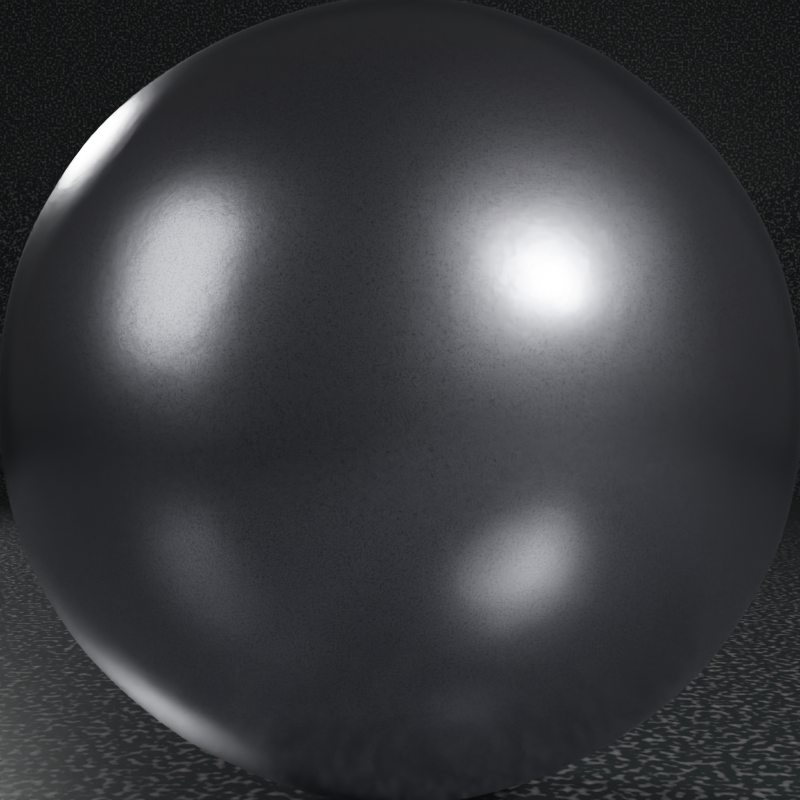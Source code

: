 # Source: bfa_steel_threepoint.blend  (saved by Blender 3.0.20; exported with 4.5.12 LTS)
import bpy
from mathutils import Matrix  # noqa: F401  (used for matrix-valued properties, if any)

bpy.ops.wm.read_factory_settings(use_empty=True)
scene = bpy.context.scene
scene.name = 'Scene'

# ---- collections
col_collection = bpy.data.collections.new('Collection'); scene.collection.children.link(col_collection)

# ---- materials (node trees are filled in below, after node groups)
mat_bronce_001 = bpy.data.materials.new('Bronce.001')
mat_bronce_001.alpha_threshold = 0.0
mat_bronce_001.roughness = 0.5
mat_mll___black = bpy.data.materials.new('MLL - black')
mat_mll___black.alpha_threshold = 0.0
mat_mll___black.roughness = 0.5
mat_mll___studio_sidelight_left = bpy.data.materials.new('MLL - studio sidelight left')
mat_mll___studio_sidelight_left.alpha_threshold = 0.0
mat_mll___studio_sidelight_left.roughness = 0.5
mat_mll__studio_threepoint_rimlight = bpy.data.materials.new('MLL- studio threepoint rimlight')
mat_mll__studio_threepoint_rimlight.alpha_threshold = 0.0
mat_mll__studio_threepoint_rimlight.roughness = 0.5
mat_mll___studio_threepoint_mainlight = bpy.data.materials.new('MLL - studio threepoint mainlight')
mat_mll___studio_threepoint_mainlight.alpha_threshold = 0.0
mat_mll___studio_threepoint_mainlight.roughness = 0.5
mat_bronce = bpy.data.materials.new('Bronce')
mat_bronce.alpha_threshold = 0.0
mat_bronce.roughness = 0.5

# ---- material node trees
mat_bronce_001.use_nodes = True; mat_bronce_001.node_tree.nodes.clear()
_N = mat_bronce_001.node_tree.nodes; _L = mat_bronce_001.node_tree.links
n0 = _N.new('ShaderNodeOutputMaterial'); n0.name = 'Material Output'; n0.location = (1116, -233)
n0.width = 146
n1 = _N.new('ShaderNodeTexCoord'); n1.name = 'Texture Coordinate'; n1.location = (-164, -186)
n2 = _N.new('ShaderNodeValToRGB'); n2.name = 'ColorRamp'; n2.location = (476, -227)
while len(n2.color_ramp.elements) > 1: n2.color_ramp.elements.remove(n2.color_ramp.elements[-1])
n2.color_ramp.elements[0].position = 0.0; n2.color_ramp.elements[0].color = (0.02919, 0.03681, 0.03841, 1.0)
_e = n2.color_ramp.elements.new(1.0); _e.color = (0.3124, 0.2965, 0.2995, 1.0)
n3 = _N.new('ShaderNodeTexNoise'); n3.name = 'Noise Texture'; n3.location = (266, -477)
n3.inputs[2].default_value = 12.0
n3.inputs[3].default_value = 16.0
n4 = _N.new('ShaderNodeTexNoise'); n4.name = 'Musgrave Texture'; n4.location = (281, -231)
n4.width = 150
n4.normalize = False
n4.inputs[2].default_value = 400.0
n4.inputs[3].default_value = 14.0
n4.inputs[4].default_value = 0.25
n5 = _N.new('ShaderNodeMapping'); n5.name = 'Mapping'; n5.location = (51, -217)
n6 = _N.new('ShaderNodeBsdfPrincipled'); n6.name = 'Principled BSDF'; n6.location = (796, -266)
n6.distribution = 'GGX'
n6.subsurface_method = 'BURLEY'
n6.inputs[2].default_value = 0.27
n6.inputs[3].default_value = 1.45
n6.inputs[27].default_value = (0.0, 0.0, 0.0, 1.0)
n6.inputs[28].default_value = 1.0
n7 = _N.new('ShaderNodeBump'); n7.name = 'Bump'; n7.location = (540, -558)
n7.inputs[0].default_value = 0.008
n7.inputs[1].default_value = 1.0
n7.inputs[2].default_value = 1.0
_L.new(n4.outputs[0], n2.inputs[0])
_L.new(n5.outputs[0], n4.inputs[0])
_L.new(n1.outputs[3], n5.inputs[0])
_L.new(n2.outputs[0], n6.inputs[0])
_L.new(n5.outputs[0], n3.inputs[0])
_L.new(n6.outputs[0], n0.inputs[0])
_L.new(n3.outputs[0], n7.inputs[3])
_L.new(n7.outputs[0], n6.inputs[5])
n0.is_active_output = True
mat_mll___black.use_nodes = True; mat_mll___black.node_tree.nodes.clear()
_N = mat_mll___black.node_tree.nodes; _L = mat_mll___black.node_tree.links
n0 = _N.new('ShaderNodeOutputMaterial'); n0.name = 'Material Output'; n0.location = (300, 300)
n1 = _N.new('ShaderNodeBsdfDiffuse'); n1.name = 'Diffuse BSDF'; n1.location = (10, 300)
n1.inputs[0].default_value = (0.0, 0.0, 0.0, 1.0)
_L.new(n1.outputs[0], n0.inputs[0])
n0.is_active_output = True
mat_mll___studio_sidelight_left.use_nodes = True; mat_mll___studio_sidelight_left.node_tree.nodes.clear()
_N = mat_mll___studio_sidelight_left.node_tree.nodes; _L = mat_mll___studio_sidelight_left.node_tree.links
n0 = _N.new('ShaderNodeOutputMaterial'); n0.name = 'Material Output'; n0.location = (300, 300)
n1 = _N.new('ShaderNodeEmission'); n1.name = 'Emission'; n1.location = (10, 300)
n1.inputs[0].default_value = (0.8, 0.8, 0.8, 1.0)
n1.inputs[1].default_value = 3.0
_L.new(n1.outputs[0], n0.inputs[0])
n0.is_active_output = True
mat_mll__studio_threepoint_rimlight.use_nodes = True; mat_mll__studio_threepoint_rimlight.node_tree.nodes.clear()
_N = mat_mll__studio_threepoint_rimlight.node_tree.nodes; _L = mat_mll__studio_threepoint_rimlight.node_tree.links
n0 = _N.new('ShaderNodeOutputMaterial'); n0.name = 'Material Output'; n0.location = (300, 300)
n1 = _N.new('ShaderNodeEmission'); n1.name = 'Emission'; n1.location = (10, 300)
n1.inputs[0].default_value = (0.8, 0.8, 0.8, 1.0)
n1.inputs[1].default_value = 100.0
_L.new(n1.outputs[0], n0.inputs[0])
n0.is_active_output = True
mat_mll___studio_threepoint_mainlight.use_nodes = True; mat_mll___studio_threepoint_mainlight.node_tree.nodes.clear()
_N = mat_mll___studio_threepoint_mainlight.node_tree.nodes; _L = mat_mll___studio_threepoint_mainlight.node_tree.links
n0 = _N.new('ShaderNodeOutputMaterial'); n0.name = 'Material Output'; n0.location = (450, 300)
n1 = _N.new('ShaderNodeEmission'); n1.name = 'Emission'; n1.location = (10, 300)
n1.inputs[0].default_value = (0.8, 0.8, 0.8, 1.0)
n1.inputs[1].default_value = 180.0
_L.new(n1.outputs[0], n0.inputs[0])
n0.is_active_output = True
mat_bronce.use_nodes = True; mat_bronce.node_tree.nodes.clear()
_N = mat_bronce.node_tree.nodes; _L = mat_bronce.node_tree.links
n0 = _N.new('ShaderNodeOutputMaterial'); n0.name = 'Material Output'; n0.location = (1116, -233)
n0.width = 146
n1 = _N.new('ShaderNodeTexCoord'); n1.name = 'Texture Coordinate'; n1.location = (-164, -186)
n2 = _N.new('ShaderNodeValToRGB'); n2.name = 'ColorRamp'; n2.location = (476, -227)
while len(n2.color_ramp.elements) > 1: n2.color_ramp.elements.remove(n2.color_ramp.elements[-1])
n2.color_ramp.elements[0].position = 0.0; n2.color_ramp.elements[0].color = (0.5707, 0.5827, 0.6512, 1.0)
_e = n2.color_ramp.elements.new(1.0); _e.color = (0.1083, 0.1042, 0.1412, 1.0)
n3 = _N.new('ShaderNodeTexNoise'); n3.name = 'Noise Texture'; n3.location = (266, -477)
n3.inputs[2].default_value = 4.0
n3.inputs[3].default_value = 16.0
n4 = _N.new('ShaderNodeTexNoise'); n4.name = 'Musgrave Texture'; n4.location = (281, -231)
n4.width = 150
n4.normalize = False
n4.inputs[2].default_value = 400.0
n4.inputs[3].default_value = 14.0
n4.inputs[4].default_value = 0.25
n5 = _N.new('ShaderNodeMapping'); n5.name = 'Mapping'; n5.location = (51, -217)
n6 = _N.new('ShaderNodeBsdfPrincipled'); n6.name = 'Principled BSDF'; n6.location = (796, -266)
n6.distribution = 'GGX'
n6.subsurface_method = 'BURLEY'
n6.inputs[1].default_value = 1.0
n6.inputs[2].default_value = 0.27
n6.inputs[3].default_value = 1.45
n6.inputs[27].default_value = (0.0, 0.0, 0.0, 1.0)
n6.inputs[28].default_value = 1.0
n7 = _N.new('ShaderNodeBump'); n7.name = 'Bump'; n7.location = (540, -558)
n7.inputs[0].default_value = 0.008
n7.inputs[1].default_value = 1.0
n7.inputs[2].default_value = 1.0
_L.new(n4.outputs[0], n2.inputs[0])
_L.new(n5.outputs[0], n4.inputs[0])
_L.new(n1.outputs[3], n5.inputs[0])
_L.new(n2.outputs[0], n6.inputs[0])
_L.new(n5.outputs[0], n3.inputs[0])
_L.new(n6.outputs[0], n0.inputs[0])
_L.new(n3.outputs[0], n7.inputs[3])
_L.new(n7.outputs[0], n6.inputs[5])
n0.is_active_output = True

# ---- world
world_world = bpy.data.worlds.new('World'); scene.world = world_world
world_world.use_nodes = True; world_world.node_tree.nodes.clear()
_N = world_world.node_tree.nodes; _L = world_world.node_tree.links
n0 = _N.new('ShaderNodeOutputWorld'); n0.name = 'World Output'; n0.location = (300, 300)
n1 = _N.new('ShaderNodeBackground'); n1.name = 'Background'; n1.location = (10, 300)
n1.inputs[0].default_value = (0.25, 0.25, 0.25, 1.0)
n1.inputs[1].default_value = 0.1
_L.new(n1.outputs[0], n0.inputs[0])
n0.is_active_output = True
world_world.color = (0.05088, 0.05088, 0.05088)
world_world.use_sun_shadow = False
world_world.sun_shadow_jitter_overblur = 0.0

# ---- cameras
cam_camera_001 = bpy.data.cameras.new('Camera.001')

# ---- meshes
me_plane_002 = bpy.data.meshes.new('Plane.002')
me_plane_002.from_pydata([(-1.0, -1.0, 0.0), (1.0, -1.0, 0.0), (-1.0, 1.0, 1.167), (1.0, 1.0, 1.167), (-1.0, 0.667, 0.0), (-1.0, 1.0, 0.333), (-1.0, 0.6931, 0.001027), (-1.0, 0.7191, 0.0041), (-1.0, 0.7447, 0.009201), (-1.0, 0.7699, 0.0163), (-1.0, 0.7944, 0.02535), (-1.0, 0.8182, 0.03629), (-1.0, 0.841, 0.04907), (-1.0, 0.8627, 0.0636), (-1.0, 0.8833, 0.07978), (-1.0, 0.9025, 0.09753), (-1.0, 0.9202, 0.1167), (-1.0, 0.9364, 0.1373), (-1.0, 0.9509, 0.159), (-1.0, 0.9637, 0.1818), (-1.0, 0.9747, 0.2056), (-1.0, 0.9837, 0.2301), (-1.0, 0.9908, 0.2553), (-1.0, 0.9959, 0.2809), (-1.0, 0.999, 0.3069), (1.0, 1.0, 0.333), (1.0, 0.667, 0.0), (1.0, 0.999, 0.3069), (1.0, 0.9959, 0.2809), (1.0, 0.9908, 0.2553), (1.0, 0.9837, 0.2301), (1.0, 0.9747, 0.2056), (1.0, 0.9637, 0.1818), (1.0, 0.9509, 0.159), (1.0, 0.9364, 0.1373), (1.0, 0.9202, 0.1167), (1.0, 0.9025, 0.09753), (1.0, 0.8833, 0.07978), (1.0, 0.8627, 0.0636), (1.0, 0.841, 0.04907), (1.0, 0.8182, 0.03629), (1.0, 0.7944, 0.02535), (1.0, 0.7699, 0.0163), (1.0, 0.7447, 0.009201), (1.0, 0.7191, 0.0041), (1.0, 0.6931, 0.001027)], [], [(5, 25, 3, 2), (25, 5, 24, 27), (27, 24, 23, 28), (28, 23, 22, 29), (29, 22, 21, 30), (30, 21, 20, 31), (31, 20, 19, 32), (32, 19, 18, 33), (33, 18, 17, 34), (34, 17, 16, 35), (35, 16, 15, 36), (36, 15, 14, 37), (37, 14, 13, 38), (38, 13, 12, 39), (39, 12, 11, 40), (40, 11, 10, 41), (41, 10, 9, 42), (42, 9, 8, 43), (43, 8, 7, 44), (44, 7, 6, 45), (45, 6, 4, 26), (0, 1, 26, 4)])
me_plane_002.polygons.foreach_set('use_smooth', [True] * 22)
me_plane_002.materials.append(mat_bronce_001)
me_plane_002.use_remesh_preserve_volume = False
me_plane_002.use_remesh_preserve_attributes = False
me_plane_002.use_mirror_vertex_groups = False
me_plane_002.update()
me_cube_003 = bpy.data.meshes.new('Cube.003')
me_cube_003.from_pydata([(-2.0, -2.0, -1.0), (-1.0, -1.0, 1.0), (-2.0, 2.0, -1.0), (-1.0, 1.0, 1.0), (2.0, -2.0, -1.0), (1.0, -1.0, 1.0), (2.0, 2.0, -1.0), (1.0, 1.0, 1.0)], [], [(1, 3, 2, 0), (3, 7, 6, 2), (7, 5, 4, 6), (5, 1, 0, 4), (0, 2, 6, 4), (5, 7, 3, 1)])
me_cube_003.polygons.foreach_set('material_index', [0, 0, 0, 0, 1, 0])
me_cube_003.materials.append(mat_mll___black)
me_cube_003.materials.append(mat_mll___studio_sidelight_left)
me_cube_003.use_remesh_preserve_volume = False
me_cube_003.use_remesh_preserve_attributes = False
me_cube_003.use_mirror_vertex_groups = False
me_cube_003.update()
me_cube_000 = bpy.data.meshes.new('Cube.000')
me_cube_000.from_pydata([(-2.0, -2.0, -1.0), (-1.0, -1.0, 1.0), (-2.0, 2.0, -1.0), (-1.0, 1.0, 1.0), (2.0, -2.0, -1.0), (1.0, -1.0, 1.0), (2.0, 2.0, -1.0), (1.0, 1.0, 1.0)], [], [(1, 3, 2, 0), (3, 7, 6, 2), (7, 5, 4, 6), (5, 1, 0, 4), (0, 2, 6, 4), (5, 7, 3, 1)])
me_cube_000.polygons.foreach_set('material_index', [0, 0, 0, 0, 1, 0])
me_cube_000.materials.append(mat_mll___black)
me_cube_000.materials.append(mat_mll__studio_threepoint_rimlight)
me_cube_000.use_remesh_preserve_volume = False
me_cube_000.use_remesh_preserve_attributes = False
me_cube_000.use_mirror_vertex_groups = False
me_cube_000.update()
me_cube_002 = bpy.data.meshes.new('Cube.002')
me_cube_002.from_pydata([(-2.0, -2.0, -1.0), (-1.0, -1.0, 1.0), (-2.0, 2.0, -1.0), (-1.0, 1.0, 1.0), (2.0, -2.0, -1.0), (1.0, -1.0, 1.0), (2.0, 2.0, -1.0), (1.0, 1.0, 1.0)], [], [(1, 3, 2, 0), (3, 7, 6, 2), (7, 5, 4, 6), (5, 1, 0, 4), (0, 2, 6, 4), (5, 7, 3, 1)])
me_cube_002.polygons.foreach_set('material_index', [0, 0, 0, 0, 1, 0])
me_cube_002.materials.append(mat_mll___black)
me_cube_002.materials.append(mat_mll___studio_threepoint_mainlight)
me_cube_002.use_remesh_preserve_volume = False
me_cube_002.use_remesh_preserve_attributes = False
me_cube_002.use_mirror_vertex_groups = False
me_cube_002.update()
me_icosphere = bpy.data.meshes.new('Icosphere')
me_icosphere.from_pydata([(0.0, 0.0, -1.0), (0.7236, -0.5257, -0.4472), (-0.2764, -0.8506, -0.4472), (-0.8944, 0.0, -0.4472), (-0.2764, 0.8506, -0.4472), (0.7236, 0.5257, -0.4472), (0.2764, -0.8506, 0.4472), (-0.7236, -0.5257, 0.4472), (-0.7236, 0.5257, 0.4472), (0.2764, 0.8506, 0.4472), (0.8944, 0.0, 0.4472), (0.0, 0.0, 1.0), (-0.1625, -0.5, -0.8507), (0.4253, -0.309, -0.8507), (0.2629, -0.809, -0.5257), (0.8506, 0.0, -0.5257), (0.4253, 0.309, -0.8507), (-0.5257, 0.0, -0.8507), (-0.6882, -0.5, -0.5257), (-0.1625, 0.5, -0.8507), (-0.6882, 0.5, -0.5257), (0.2629, 0.809, -0.5257), (0.9511, -0.309, 0.0), (0.9511, 0.309, 0.0), (0.0, -1.0, 0.0), (0.5878, -0.809, 0.0), (-0.9511, -0.309, 0.0), (-0.5878, -0.809, 0.0), (-0.5878, 0.809, 0.0), (-0.9511, 0.309, 0.0), (0.5878, 0.809, 0.0), (0.0, 1.0, 0.0), (0.6882, -0.5, 0.5257), (-0.2629, -0.809, 0.5257), (-0.8506, 0.0, 0.5257), (-0.2629, 0.809, 0.5257), (0.6882, 0.5, 0.5257), (0.1625, -0.5, 0.8507), (0.5257, 0.0, 0.8507), (-0.4253, -0.309, 0.8507), (-0.4253, 0.309, 0.8507), (0.1625, 0.5, 0.8507)], [], [(0, 13, 12), (1, 13, 15), (0, 12, 17), (0, 17, 19), (0, 19, 16), (1, 15, 22), (2, 14, 24), (3, 18, 26), (4, 20, 28), (5, 21, 30), (1, 22, 25), (2, 24, 27), (3, 26, 29), (4, 28, 31), (5, 30, 23), (6, 32, 37), (7, 33, 39), (8, 34, 40), (9, 35, 41), (10, 36, 38), (38, 41, 11), (38, 36, 41), (36, 9, 41), (41, 40, 11), (41, 35, 40), (35, 8, 40), (40, 39, 11), (40, 34, 39), (34, 7, 39), (39, 37, 11), (39, 33, 37), (33, 6, 37), (37, 38, 11), (37, 32, 38), (32, 10, 38), (23, 36, 10), (23, 30, 36), (30, 9, 36), (31, 35, 9), (31, 28, 35), (28, 8, 35), (29, 34, 8), (29, 26, 34), (26, 7, 34), (27, 33, 7), (27, 24, 33), (24, 6, 33), (25, 32, 6), (25, 22, 32), (22, 10, 32), (30, 31, 9), (30, 21, 31), (21, 4, 31), (28, 29, 8), (28, 20, 29), (20, 3, 29), (26, 27, 7), (26, 18, 27), (18, 2, 27), (24, 25, 6), (24, 14, 25), (14, 1, 25), (22, 23, 10), (22, 15, 23), (15, 5, 23), (16, 21, 5), (16, 19, 21), (19, 4, 21), (19, 20, 4), (19, 17, 20), (17, 3, 20), (17, 18, 3), (17, 12, 18), (12, 2, 18), (15, 16, 5), (15, 13, 16), (13, 0, 16), (12, 14, 2), (12, 13, 14), (13, 1, 14)])
me_icosphere.polygons.foreach_set('use_smooth', [True] * 80)
_uv = me_icosphere.uv_layers.new(name='UVMap')
_uv.uv.foreach_set('vector', [0.1818, 0.0, 0.2273, 0.07873, 0.1364, 0.07873, 0.2727, 0.1575, 0.3182, 0.07873, 0.3636, 0.1575, 0.9091, 0.0, 0.9545, 0.07873, 0.8636, 0.07873, 0.7273, 0.0, 0.7727, 0.07873, 0.6818, 0.07873, 0.5455, 0.0, 0.5909, 0.07873, 0.5, 0.07873, 0.2727, 0.1575, 0.3636, 0.1575, 0.3182, 0.2362, 0.09091, 0.1575, 0.1818, 0.1575, 0.1364, 0.2362, 0.8182, 0.1575, 0.9091, 0.1575, 0.8636, 0.2362, 0.6364, 0.1575, 0.7273, 0.1575, 0.6818, 0.2362, 0.4545, 0.1575, 0.5455, 0.1575, 0.5, 0.2362, 0.2727, 0.1575, 0.3182, 0.2362, 0.2273, 0.2362, 0.09091, 0.1575, 0.1364, 0.2362, 0.04546, 0.2362, 0.8182, 0.1575, 0.8636, 0.2362, 0.7727, 0.2362, 0.6364, 0.1575, 0.6818, 0.2362, 0.5909, 0.2362, 0.4545, 0.1575, 0.5, 0.2362, 0.4091, 0.2362, 0.1818, 0.3149, 0.2727, 0.3149, 0.2273, 0.3937, 0.0, 0.3149, 0.09091, 0.3149, 0.04546, 0.3937, 0.7273, 0.3149, 0.8182, 0.3149, 0.7727, 0.3937, 0.5455, 0.3149, 0.6364, 0.3149, 0.5909, 0.3937, 0.3636, 0.3149, 0.4545, 0.3149, 0.4091, 0.3937, 0.4091, 0.3937, 0.5, 0.3937, 0.4545, 0.4724, 0.4091, 0.3937, 0.4545, 0.3149, 0.5, 0.3937, 0.4545, 0.3149, 0.5455, 0.3149, 0.5, 0.3937, 0.5909, 0.3937, 0.6818, 0.3937, 0.6364, 0.4724, 0.5909, 0.3937, 0.6364, 0.3149, 0.6818, 0.3937, 0.6364, 0.3149, 0.7273, 0.3149, 0.6818, 0.3937, 0.7727, 0.3937, 0.8636, 0.3937, 0.8182, 0.4724, 0.7727, 0.3937, 0.8182, 0.3149, 0.8636, 0.3937, 0.8182, 0.3149, 0.9091, 0.3149, 0.8636, 0.3937, 0.04546, 0.3937, 0.1364, 0.3937, 0.09091, 0.4724, 0.04546, 0.3937, 0.09091, 0.3149, 0.1364, 0.3937, 0.09091, 0.3149, 0.1818, 0.3149, 0.1364, 0.3937, 0.2273, 0.3937, 0.3182, 0.3937, 0.2727, 0.4724, 0.2273, 0.3937, 0.2727, 0.3149, 0.3182, 0.3937, 0.2727, 0.3149, 0.3636, 0.3149, 0.3182, 0.3937, 0.4091, 0.2362, 0.4545, 0.3149, 0.3636, 0.3149, 0.4091, 0.2362, 0.5, 0.2362, 0.4545, 0.3149, 0.5, 0.2362, 0.5455, 0.3149, 0.4545, 0.3149, 0.5909, 0.2362, 0.6364, 0.3149, 0.5455, 0.3149, 0.5909, 0.2362, 0.6818, 0.2362, 0.6364, 0.3149, 0.6818, 0.2362, 0.7273, 0.3149, 0.6364, 0.3149, 0.7727, 0.2362, 0.8182, 0.3149, 0.7273, 0.3149, 0.7727, 0.2362, 0.8636, 0.2362, 0.8182, 0.3149, 0.8636, 0.2362, 0.9091, 0.3149, 0.8182, 0.3149, 0.04546, 0.2362, 0.09091, 0.3149, 0.0, 0.3149, 0.04546, 0.2362, 0.1364, 0.2362, 0.09091, 0.3149, 0.1364, 0.2362, 0.1818, 0.3149, 0.09091, 0.3149, 0.2273, 0.2362, 0.2727, 0.3149, 0.1818, 0.3149, 0.2273, 0.2362, 0.3182, 0.2362, 0.2727, 0.3149, 0.3182, 0.2362, 0.3636, 0.3149, 0.2727, 0.3149, 0.5, 0.2362, 0.5909, 0.2362, 0.5455, 0.3149, 0.5, 0.2362, 0.5455, 0.1575, 0.5909, 0.2362, 0.5455, 0.1575, 0.6364, 0.1575, 0.5909, 0.2362, 0.6818, 0.2362, 0.7727, 0.2362, 0.7273, 0.3149, 0.6818, 0.2362, 0.7273, 0.1575, 0.7727, 0.2362, 0.7273, 0.1575, 0.8182, 0.1575, 0.7727, 0.2362, 0.8636, 0.2362, 0.9545, 0.2362, 0.9091, 0.3149, 0.8636, 0.2362, 0.9091, 0.1575, 0.9545, 0.2362, 0.9091, 0.1575, 1.0, 0.1575, 0.9545, 0.2362, 0.1364, 0.2362, 0.2273, 0.2362, 0.1818, 0.3149, 0.1364, 0.2362, 0.1818, 0.1575, 0.2273, 0.2362, 0.1818, 0.1575, 0.2727, 0.1575, 0.2273, 0.2362, 0.3182, 0.2362, 0.4091, 0.2362, 0.3636, 0.3149, 0.3182, 0.2362, 0.3636, 0.1575, 0.4091, 0.2362, 0.3636, 0.1575, 0.4545, 0.1575, 0.4091, 0.2362, 0.5, 0.07873, 0.5455, 0.1575, 0.4545, 0.1575, 0.5, 0.07873, 0.5909, 0.07873, 0.5455, 0.1575, 0.5909, 0.07873, 0.6364, 0.1575, 0.5455, 0.1575, 0.6818, 0.07873, 0.7273, 0.1575, 0.6364, 0.1575, 0.6818, 0.07873, 0.7727, 0.07873, 0.7273, 0.1575, 0.7727, 0.07873, 0.8182, 0.1575, 0.7273, 0.1575, 0.8636, 0.07873, 0.9091, 0.1575, 0.8182, 0.1575, 0.8636, 0.07873, 0.9545, 0.07873, 0.9091, 0.1575, 0.9545, 0.07873, 1.0, 0.1575, 0.9091, 0.1575, 0.3636, 0.1575, 0.4091, 0.07873, 0.4545, 0.1575, 0.3636, 0.1575, 0.3182, 0.07873, 0.4091, 0.07873, 0.3182, 0.07873, 0.3636, 0.0, 0.4091, 0.07873, 0.1364, 0.07873, 0.1818, 0.1575, 0.09091, 0.1575, 0.1364, 0.07873, 0.2273, 0.07873, 0.1818, 0.1575, 0.2273, 0.07873, 0.2727, 0.1575, 0.1818, 0.1575])
me_icosphere.materials.append(mat_bronce)
me_icosphere.use_remesh_fix_poles = True
me_icosphere.use_remesh_preserve_attributes = False
me_icosphere.update()
me_material_preview_mesh = bpy.data.meshes.new('Material_Preview_Mesh')
me_material_preview_mesh.from_pydata([], [], [])
me_material_preview_mesh.materials.append(mat_bronce)
me_material_preview_mesh.use_remesh_fix_poles = True
me_material_preview_mesh.use_remesh_preserve_attributes = False
me_material_preview_mesh.update()

# ---- objects
ob_mll___bg_white = bpy.data.objects.new('MLL - bg white', me_plane_002)
ob_mll___studio_threepoint = bpy.data.objects.new('MLL - Studio threepoint', None)
ob_emissive_light_object_softlight = bpy.data.objects.new('emissive light object softlight', me_cube_003)
ob_emissive_light_object_rimlight = bpy.data.objects.new('emissive light object rimlight', me_cube_000)
ob_emissive_light_object_mainlight = bpy.data.objects.new('emissive light object mainlight', me_cube_002)
ob_icosphere = bpy.data.objects.new('Icosphere', me_icosphere)
ob_material_preview_dummy = bpy.data.objects.new('Material_Preview_Dummy', me_material_preview_mesh)
ob_camera = bpy.data.objects.new('Camera', cam_camera_001)

# ---- transforms, parenting, visibility, modifiers, constraints
ob_mll___bg_white.location = (0.0, 0.0, -1.0)
ob_mll___bg_white.scale = (12.0, 12.0, 12.0)
ob_mll___bg_white.lineart.crease_threshold = 0.0
ob_mll___studio_threepoint.location = (0.0, 0.0, 0.0)
ob_mll___studio_threepoint.empty_image_offset = (0.0, 0.0)
ob_mll___studio_threepoint.lineart.crease_threshold = 0.0
ob_emissive_light_object_softlight.parent = ob_mll___studio_threepoint
ob_emissive_light_object_softlight.location = (-6.51, -3.759, 3.736)
ob_emissive_light_object_softlight.rotation_euler = (-1.222, 5.109e-09, 2.094)
ob_emissive_light_object_softlight.scale = (0.5, 1.0, 0.5)
ob_emissive_light_object_softlight.visible_camera = False
ob_emissive_light_object_softlight.lineart.crease_threshold = 0.0
ob_emissive_light_object_rimlight.parent = ob_mll___studio_threepoint
ob_emissive_light_object_rimlight.location = (-4.473, 6.04, 3.74)
ob_emissive_light_object_rimlight.rotation_euler = (1.221, -0.01435, -2.499)
ob_emissive_light_object_rimlight.scale = (0.25, 0.25, 0.5)
ob_emissive_light_object_rimlight.visible_camera = False
ob_emissive_light_object_rimlight.lineart.crease_threshold = 0.0
ob_emissive_light_object_mainlight.parent = ob_mll___studio_threepoint
ob_emissive_light_object_mainlight.location = (4.723, -5.847, 3.74)
ob_emissive_light_object_mainlight.rotation_euler = (1.221, -0.01435, 0.6846)
ob_emissive_light_object_mainlight.scale = (0.25, 0.25, 0.5)
ob_emissive_light_object_mainlight.visible_camera = False
ob_emissive_light_object_mainlight.lineart.crease_threshold = 0.0
ob_icosphere.location = (0.0, 0.0, 0.0)
_m = ob_icosphere.modifiers.new('Subdivision', 'SUBSURF')
_m.levels = 6
_m.render_levels = 6
ob_material_preview_dummy.location = (0.0, 0.0, 0.0)
ob_material_preview_dummy.hide_select = True
ob_material_preview_dummy.hide_render = True
ob_camera.location = (0.0, -2.716, 1.937e-06)
ob_camera.rotation_euler = (1.571, -0.0, 0.0)
ob_camera.scale = (1.0, 1.0, 1.0)

# ---- collection membership
scene.collection.objects.link(ob_mll___bg_white)
scene.collection.objects.link(ob_mll___studio_threepoint)
scene.collection.objects.link(ob_emissive_light_object_softlight)
scene.collection.objects.link(ob_emissive_light_object_rimlight)
scene.collection.objects.link(ob_emissive_light_object_mainlight)
col_collection.objects.link(ob_icosphere)
col_collection.objects.link(ob_material_preview_dummy)
col_collection.objects.link(ob_camera)

# ---- scene / render settings (as saved in the file)
scene.camera = ob_camera
scene.frame_start = 1; scene.frame_end = 250; scene.frame_set(1)
scene.render.engine = 'CYCLES'
scene.render.resolution_x = 1024
scene.render.resolution_y = 1024
scene.cycles.samples = 128
scene.cycles.sampling_pattern = 'TABULATED_SOBOL'
scene.cycles.use_adaptive_sampling = False
scene.cycles.use_light_tree = False
scene.view_settings.view_transform = 'Filmic'
bpy.context.view_layer.update()

